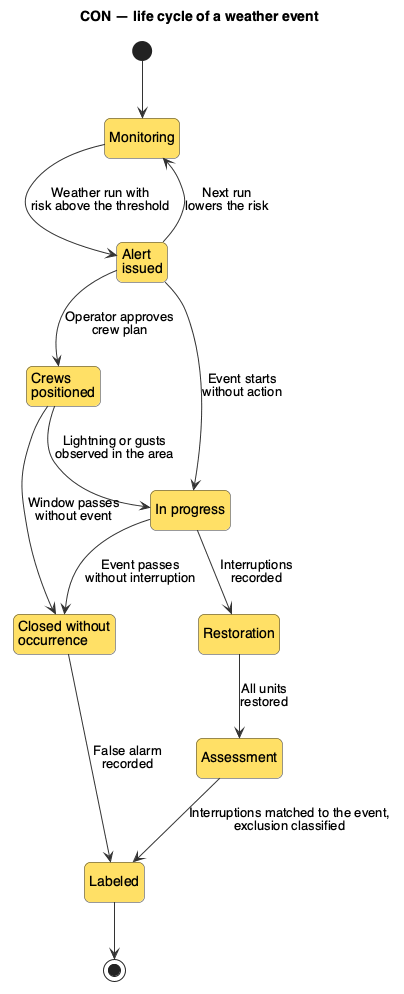

The diagram above was rendered by PlantUML. Its source (embedded in the PNG):
@startuml con-estados-evento-en
title CON — life cycle of a weather event

skinparam defaultFontName Helvetica
skinparam shadowing false
skinparam nodesep 60
skinparam ranksep 55
skinparam roundcorner 12
skinparam ArrowColor #333333
skinparam state {
  BackgroundColor #FFE066
  BorderColor #333333
  StartColor #111111
  EndColor #111111
}
hide empty description

state "Monitoring" as Monit
state "Alert\nissued" as Alerta
state "Crews\npositioned" as Posic
state "In progress" as Curso
state "Restoration" as Recomp
state "Assessment" as Apur
state "Closed without\noccurrence" as SemOc
state "Labeled" as Rot

[*] --> Monit
Monit --> Alerta : Weather run with\nrisk above the threshold
Alerta --> Monit : Next run\nlowers the risk
Alerta --> Posic : Operator approves\ncrew plan
Alerta --> Curso : Event starts\nwithout action
Posic --> Curso : Lightning or gusts\nobserved in the area
Posic --> SemOc : Window passes\nwithout event
Curso --> Recomp : Interruptions\nrecorded
Curso --> SemOc : Event passes\nwithout interruption
Recomp --> Apur : All units\nrestored
Apur --> Rot : Interruptions matched to the event,\nexclusion classified
SemOc --> Rot : False alarm\nrecorded
Rot --> [*]
@enduml